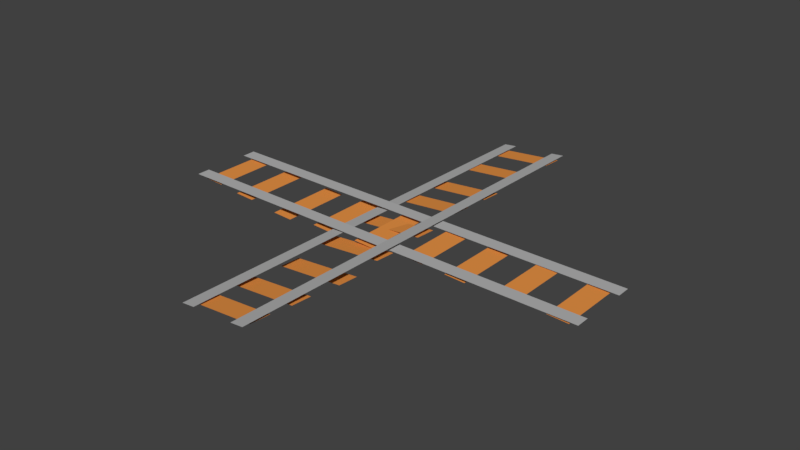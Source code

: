 # Source: Rail.blend  (saved by Blender 2.78.0; exported with 4.5.12 LTS)
import bpy
from mathutils import Matrix  # noqa: F401  (used for matrix-valued properties, if any)

bpy.ops.wm.read_factory_settings(use_empty=True)
scene = bpy.context.scene
scene.name = 'Scene'

# ---- collections
col_collection_1 = bpy.data.collections.new('Collection 1'); scene.collection.children.link(col_collection_1)

# ---- materials (node trees are filled in below, after node groups)
mat_material = bpy.data.materials.new('Material')
mat_material.alpha_threshold = 0.0
mat_material.use_transparent_shadow = False
mat_material.diffuse_color = (0.4575, 0.4575, 0.4575, 1.0)
mat_material.specular_color = (0.6152, 0.6152, 0.6152)
mat_material.roughness = 0.5
mat_material_002 = bpy.data.materials.new('Material.002')
mat_material_002.alpha_threshold = 0.0
mat_material_002.use_transparent_shadow = False
mat_material_002.diffuse_color = (0.8, 0.2895, 0.06087, 1.0)
mat_material_002.specular_color = (1.0, 0.4816, 0.1334)
mat_material_002.roughness = 0.5

# ---- material node trees

# ---- world
world_world = bpy.data.worlds.new('World'); scene.world = world_world
world_world.color = (0.05088, 0.05088, 0.05088)
world_world.use_sun_shadow = False
world_world.sun_shadow_jitter_overblur = 0.0
world_world.cycles.sampling_method = 'MANUAL'

# ---- meshes
me_plane_024 = bpy.data.meshes.new('Plane.024')
me_plane_024.from_pydata([(-1.0, -1.0, 0.0), (1.0, -1.0, 0.0), (-1.0, 1.0, 0.0), (1.0, 1.0, 0.0)], [], [(0, 1, 3, 2)])
me_plane_024.materials.append(mat_material)
me_plane_024.use_remesh_preserve_volume = False
me_plane_024.use_remesh_preserve_attributes = False
me_plane_024.use_mirror_vertex_groups = False
me_plane_024.update()
me_plane_023 = bpy.data.meshes.new('Plane.023')
me_plane_023.from_pydata([(-1.0, -1.0, 0.0), (1.0, -1.0, 0.0), (-1.0, 1.0, 0.0), (1.0, 1.0, 0.0)], [], [(0, 1, 3, 2)])
me_plane_023.materials.append(mat_material)
me_plane_023.use_remesh_preserve_volume = False
me_plane_023.use_remesh_preserve_attributes = False
me_plane_023.use_mirror_vertex_groups = False
me_plane_023.update()
me_plane_022 = bpy.data.meshes.new('Plane.022')
me_plane_022.from_pydata([(-1.0, -1.0, 0.0), (1.0, -1.0, 0.0), (-1.0, 1.0, 0.0), (1.0, 1.0, 0.0)], [], [(0, 1, 3, 2)])
me_plane_022.materials.append(mat_material_002)
me_plane_022.use_remesh_preserve_volume = False
me_plane_022.use_remesh_preserve_attributes = False
me_plane_022.use_mirror_vertex_groups = False
me_plane_022.update()
me_plane_021 = bpy.data.meshes.new('Plane.021')
me_plane_021.from_pydata([(-1.0, -1.0, 0.0), (1.0, -1.0, 0.0), (-1.0, 1.0, 0.0), (1.0, 1.0, 0.0)], [], [(0, 1, 3, 2)])
me_plane_021.materials.append(mat_material_002)
me_plane_021.use_remesh_preserve_volume = False
me_plane_021.use_remesh_preserve_attributes = False
me_plane_021.use_mirror_vertex_groups = False
me_plane_021.update()
me_plane_020 = bpy.data.meshes.new('Plane.020')
me_plane_020.from_pydata([(-1.0, -1.0, 0.0), (1.0, -1.0, 0.0), (-1.0, 1.0, 0.0), (1.0, 1.0, 0.0)], [], [(0, 1, 3, 2)])
me_plane_020.materials.append(mat_material_002)
me_plane_020.use_remesh_preserve_volume = False
me_plane_020.use_remesh_preserve_attributes = False
me_plane_020.use_mirror_vertex_groups = False
me_plane_020.update()
me_plane_019 = bpy.data.meshes.new('Plane.019')
me_plane_019.from_pydata([(-1.0, -1.0, 0.0), (1.0, -1.0, 0.0), (-1.0, 1.0, 0.0), (1.0, 1.0, 0.0)], [], [(0, 1, 3, 2)])
me_plane_019.materials.append(mat_material_002)
me_plane_019.use_remesh_preserve_volume = False
me_plane_019.use_remesh_preserve_attributes = False
me_plane_019.use_mirror_vertex_groups = False
me_plane_019.update()
me_plane_018 = bpy.data.meshes.new('Plane.018')
me_plane_018.from_pydata([(-1.0, -1.0, 0.0), (1.0, -1.0, 0.0), (-1.0, 1.0, 0.0), (1.0, 1.0, 0.0)], [], [(0, 1, 3, 2)])
me_plane_018.materials.append(mat_material_002)
me_plane_018.use_remesh_preserve_volume = False
me_plane_018.use_remesh_preserve_attributes = False
me_plane_018.use_mirror_vertex_groups = False
me_plane_018.update()
me_plane_017 = bpy.data.meshes.new('Plane.017')
me_plane_017.from_pydata([(-1.0, -1.0, 0.0), (1.0, -1.0, 0.0), (-1.0, 1.0, 0.0), (1.0, 1.0, 0.0)], [], [(0, 1, 3, 2)])
me_plane_017.materials.append(mat_material_002)
me_plane_017.use_remesh_preserve_volume = False
me_plane_017.use_remesh_preserve_attributes = False
me_plane_017.use_mirror_vertex_groups = False
me_plane_017.update()
me_plane_016 = bpy.data.meshes.new('Plane.016')
me_plane_016.from_pydata([(-1.0, -1.0, 0.0), (1.0, -1.0, 0.0), (-1.0, 1.0, 0.0), (1.0, 1.0, 0.0)], [], [(0, 1, 3, 2)])
me_plane_016.materials.append(mat_material_002)
me_plane_016.use_remesh_preserve_volume = False
me_plane_016.use_remesh_preserve_attributes = False
me_plane_016.use_mirror_vertex_groups = False
me_plane_016.update()
me_plane_015 = bpy.data.meshes.new('Plane.015')
me_plane_015.from_pydata([(-1.0, -1.0, 0.0), (1.0, -1.0, 0.0), (-1.0, 1.0, 0.0), (1.0, 1.0, 0.0)], [], [(0, 1, 3, 2)])
me_plane_015.materials.append(mat_material_002)
me_plane_015.use_remesh_preserve_volume = False
me_plane_015.use_remesh_preserve_attributes = False
me_plane_015.use_mirror_vertex_groups = False
me_plane_015.update()
me_plane_014 = bpy.data.meshes.new('Plane.014')
me_plane_014.from_pydata([(-1.0, -1.0, 0.0), (1.0, -1.0, 0.0), (-1.0, 1.0, 0.0), (1.0, 1.0, 0.0)], [], [(0, 1, 3, 2)])
me_plane_014.materials.append(mat_material_002)
me_plane_014.use_remesh_preserve_volume = False
me_plane_014.use_remesh_preserve_attributes = False
me_plane_014.use_mirror_vertex_groups = False
me_plane_014.update()
me_plane_012 = bpy.data.meshes.new('Plane.012')
me_plane_012.from_pydata([(-1.0, -1.0, 0.0), (1.0, -1.0, 0.0), (-1.0, 1.0, 0.0), (1.0, 1.0, 0.0)], [], [(0, 1, 3, 2)])
me_plane_012.materials.append(mat_material_002)
me_plane_012.use_remesh_preserve_volume = False
me_plane_012.use_remesh_preserve_attributes = False
me_plane_012.use_mirror_vertex_groups = False
me_plane_012.update()
me_plane_011 = bpy.data.meshes.new('Plane.011')
me_plane_011.from_pydata([(-1.0, -1.0, 0.0), (1.0, -1.0, 0.0), (-1.0, 1.0, 0.0), (1.0, 1.0, 0.0)], [], [(0, 1, 3, 2)])
me_plane_011.materials.append(mat_material_002)
me_plane_011.use_remesh_preserve_volume = False
me_plane_011.use_remesh_preserve_attributes = False
me_plane_011.use_mirror_vertex_groups = False
me_plane_011.update()
me_plane_010 = bpy.data.meshes.new('Plane.010')
me_plane_010.from_pydata([(-1.0, -1.0, 0.0), (1.0, -1.0, 0.0), (-1.0, 1.0, 0.0), (1.0, 1.0, 0.0)], [], [(0, 1, 3, 2)])
me_plane_010.materials.append(mat_material_002)
me_plane_010.use_remesh_preserve_volume = False
me_plane_010.use_remesh_preserve_attributes = False
me_plane_010.use_mirror_vertex_groups = False
me_plane_010.update()
me_plane_009 = bpy.data.meshes.new('Plane.009')
me_plane_009.from_pydata([(-1.0, -1.0, 0.0), (1.0, -1.0, 0.0), (-1.0, 1.0, 0.0), (1.0, 1.0, 0.0)], [], [(0, 1, 3, 2)])
me_plane_009.materials.append(mat_material_002)
me_plane_009.use_remesh_preserve_volume = False
me_plane_009.use_remesh_preserve_attributes = False
me_plane_009.use_mirror_vertex_groups = False
me_plane_009.update()
me_plane_008 = bpy.data.meshes.new('Plane.008')
me_plane_008.from_pydata([(-1.0, -1.0, 0.0), (1.0, -1.0, 0.0), (-1.0, 1.0, 0.0), (1.0, 1.0, 0.0)], [], [(0, 1, 3, 2)])
me_plane_008.materials.append(mat_material_002)
me_plane_008.use_remesh_preserve_volume = False
me_plane_008.use_remesh_preserve_attributes = False
me_plane_008.use_mirror_vertex_groups = False
me_plane_008.update()
me_plane_007 = bpy.data.meshes.new('Plane.007')
me_plane_007.from_pydata([(-1.0, -1.0, 0.0), (1.0, -1.0, 0.0), (-1.0, 1.0, 0.0), (1.0, 1.0, 0.0)], [], [(0, 1, 3, 2)])
me_plane_007.materials.append(mat_material_002)
me_plane_007.use_remesh_preserve_volume = False
me_plane_007.use_remesh_preserve_attributes = False
me_plane_007.use_mirror_vertex_groups = False
me_plane_007.update()
me_plane_006 = bpy.data.meshes.new('Plane.006')
me_plane_006.from_pydata([(-1.0, -1.0, 0.0), (1.0, -1.0, 0.0), (-1.0, 1.0, 0.0), (1.0, 1.0, 0.0)], [], [(0, 1, 3, 2)])
me_plane_006.materials.append(mat_material_002)
me_plane_006.use_remesh_preserve_volume = False
me_plane_006.use_remesh_preserve_attributes = False
me_plane_006.use_mirror_vertex_groups = False
me_plane_006.update()
me_plane_005 = bpy.data.meshes.new('Plane.005')
me_plane_005.from_pydata([(-1.0, -1.0, 0.0), (1.0, -1.0, 0.0), (-1.0, 1.0, 0.0), (1.0, 1.0, 0.0)], [], [(0, 1, 3, 2)])
me_plane_005.materials.append(mat_material_002)
me_plane_005.use_remesh_preserve_volume = False
me_plane_005.use_remesh_preserve_attributes = False
me_plane_005.use_mirror_vertex_groups = False
me_plane_005.update()
me_plane_004 = bpy.data.meshes.new('Plane.004')
me_plane_004.from_pydata([(-1.0, -1.0, 0.0), (1.0, -1.0, 0.0), (-1.0, 1.0, 0.0), (1.0, 1.0, 0.0)], [], [(0, 1, 3, 2)])
me_plane_004.materials.append(mat_material_002)
me_plane_004.use_remesh_preserve_volume = False
me_plane_004.use_remesh_preserve_attributes = False
me_plane_004.use_mirror_vertex_groups = False
me_plane_004.update()
me_plane_003 = bpy.data.meshes.new('Plane.003')
me_plane_003.from_pydata([(-1.0, -1.0, 0.0), (1.0, -1.0, 0.0), (-1.0, 1.0, 0.0), (1.0, 1.0, 0.0)], [], [(0, 1, 3, 2)])
me_plane_003.materials.append(mat_material)
me_plane_003.use_remesh_preserve_volume = False
me_plane_003.use_remesh_preserve_attributes = False
me_plane_003.use_mirror_vertex_groups = False
me_plane_003.update()
me_plane_001 = bpy.data.meshes.new('Plane.001')
me_plane_001.from_pydata([(-1.0, -1.0, 0.0), (1.0, -1.0, 0.0), (-1.0, 1.0, 0.0), (1.0, 1.0, 0.0)], [], [(0, 1, 3, 2)])
me_plane_001.materials.append(mat_material)
me_plane_001.use_remesh_preserve_volume = False
me_plane_001.use_remesh_preserve_attributes = False
me_plane_001.use_mirror_vertex_groups = False
me_plane_001.update()

# ---- objects
ob_plane_021 = bpy.data.objects.new('Plane.021', me_plane_024)
ob_plane_020 = bpy.data.objects.new('Plane.020', me_plane_023)
ob_plane_019 = bpy.data.objects.new('Plane.019', me_plane_022)
ob_plane_018 = bpy.data.objects.new('Plane.018', me_plane_021)
ob_plane_017 = bpy.data.objects.new('Plane.017', me_plane_020)
ob_plane_016 = bpy.data.objects.new('Plane.016', me_plane_019)
ob_plane_015 = bpy.data.objects.new('Plane.015', me_plane_018)
ob_plane_014 = bpy.data.objects.new('Plane.014', me_plane_017)
ob_plane_013 = bpy.data.objects.new('Plane.013', me_plane_016)
ob_plane_012 = bpy.data.objects.new('Plane.012', me_plane_015)
ob_plane_011 = bpy.data.objects.new('Plane.011', me_plane_014)
ob_plane_010 = bpy.data.objects.new('Plane.010', me_plane_012)
ob_plane_009 = bpy.data.objects.new('Plane.009', me_plane_011)
ob_plane_008 = bpy.data.objects.new('Plane.008', me_plane_010)
ob_plane_007 = bpy.data.objects.new('Plane.007', me_plane_009)
ob_plane_006 = bpy.data.objects.new('Plane.006', me_plane_008)
ob_plane_005 = bpy.data.objects.new('Plane.005', me_plane_007)
ob_plane_004 = bpy.data.objects.new('Plane.004', me_plane_006)
ob_plane_003 = bpy.data.objects.new('Plane.003', me_plane_005)
ob_plane_002 = bpy.data.objects.new('Plane.002', me_plane_004)
ob_plane_001 = bpy.data.objects.new('Plane.001', me_plane_003)
ob_plane = bpy.data.objects.new('Plane', me_plane_001)

# ---- transforms, parenting, visibility, modifiers, constraints
ob_plane_021.location = (0.1243, 0.02776, 0.01358)
ob_plane_021.rotation_euler = (-0.1112, 0.008082, 1.554)
ob_plane_021.scale = (1.0, -0.03144, 1.0)
ob_plane_021.lineart.crease_threshold = 0.0
ob_plane_020.location = (-0.1467, 0.03901, -0.01585)
ob_plane_020.rotation_euler = (-0.1112, 0.008082, 1.554)
ob_plane_020.scale = (1.0, -0.03144, 1.0)
ob_plane_020.lineart.crease_threshold = 0.0
ob_plane_019.location = (-0.004858, 0.02494, -0.02243)
ob_plane_019.rotation_euler = (0.03822, 0.1082, 3.114)
ob_plane_019.scale = (0.1613, 0.04789, 0.9996)
ob_plane_019.lineart.crease_threshold = 0.0
ob_plane_018.location = (-0.01689, -0.2131, -0.03252)
ob_plane_018.rotation_euler = (0.03822, 0.1082, 3.114)
ob_plane_018.scale = (0.1613, 0.04789, 0.9996)
ob_plane_018.lineart.crease_threshold = 0.0
ob_plane_017.location = (-0.02217, -0.6771, -0.02211)
ob_plane_017.rotation_euler = (0.03822, 0.1082, 3.114)
ob_plane_017.scale = (0.1613, 0.04789, 0.9996)
ob_plane_017.lineart.crease_threshold = 0.0
ob_plane_016.location = (-0.0106, -0.4381, -0.04003)
ob_plane_016.rotation_euler = (0.03822, 0.1082, 3.114)
ob_plane_016.scale = (0.1613, 0.04789, 0.9996)
ob_plane_016.lineart.crease_threshold = 0.0
ob_plane_015.location = (-0.03035, -0.876, -0.007625)
ob_plane_015.rotation_euler = (0.03822, 0.1082, 3.114)
ob_plane_015.scale = (0.1613, 0.04789, 0.9996)
ob_plane_015.lineart.crease_threshold = 0.0
ob_plane_014.location = (-0.01053, 0.2745, -0.01396)
ob_plane_014.rotation_euler = (0.03822, 0.1082, 3.114)
ob_plane_014.scale = (0.1613, 0.04789, 0.9996)
ob_plane_014.lineart.crease_threshold = 0.0
ob_plane_013.location = (0.0004228, 0.7168, -0.01212)
ob_plane_013.rotation_euler = (0.03822, 0.1082, 3.114)
ob_plane_013.scale = (0.1613, 0.04789, 0.9996)
ob_plane_013.lineart.crease_threshold = 0.0
ob_plane_012.location = (-0.004164, 0.4795, -0.022)
ob_plane_012.rotation_euler = (0.03822, 0.1082, 3.114)
ob_plane_012.scale = (0.1613, 0.04789, 0.9996)
ob_plane_012.lineart.crease_threshold = 0.0
ob_plane_011.location = (0.00759, 0.9438, -0.0172)
ob_plane_011.rotation_euler = (0.03822, 0.1082, 3.114)
ob_plane_011.scale = (0.1613, 0.04789, 0.9996)
ob_plane_011.lineart.crease_threshold = 0.0
ob_plane_010.location = (0.9199, -0.02234, -0.007976)
ob_plane_010.rotation_euler = (0.03131, -0.003022, 1.56)
ob_plane_010.scale = (0.1613, 0.04789, 0.9996)
ob_plane_010.lineart.crease_threshold = 0.0
ob_plane_009.location = (0.4556, -0.01767, -0.01606)
ob_plane_009.rotation_euler = (0.03131, -0.003022, 1.56)
ob_plane_009.scale = (0.1613, 0.04789, 0.9996)
ob_plane_009.lineart.crease_threshold = 0.0
ob_plane_008.location = (0.6928, -0.01947, -0.00439)
ob_plane_008.rotation_euler = (0.03131, -0.003022, 1.56)
ob_plane_008.scale = (0.1613, 0.04789, 0.9996)
ob_plane_008.lineart.crease_threshold = 0.0
ob_plane_007.location = (0.2504, -0.01556, -0.009406)
ob_plane_007.rotation_euler = (0.03131, -0.003022, 1.56)
ob_plane_007.scale = (0.1613, 0.04789, 0.9996)
ob_plane_007.lineart.crease_threshold = 0.0
ob_plane_006.location = (-0.9003, -0.01525, -0.01235)
ob_plane_006.rotation_euler = (0.03131, -0.003022, 1.56)
ob_plane_006.scale = (0.1613, 0.04789, 0.9996)
ob_plane_006.lineart.crease_threshold = 0.0
ob_plane_005.location = (-0.4619, -0.02418, -0.04239)
ob_plane_005.rotation_euler = (0.03131, -0.003022, 1.56)
ob_plane_005.scale = (0.1613, 0.04789, 0.9996)
ob_plane_005.lineart.crease_threshold = 0.0
ob_plane_004.location = (-0.7012, -0.01854, -0.02568)
ob_plane_004.rotation_euler = (0.03131, -0.003022, 1.56)
ob_plane_004.scale = (0.1613, 0.04789, 0.9996)
ob_plane_004.lineart.crease_threshold = 0.0
ob_plane_003.location = (-0.2371, -0.0151, -0.032)
ob_plane_003.rotation_euler = (0.03131, -0.003022, 1.56)
ob_plane_003.scale = (0.1613, 0.04789, 0.9996)
ob_plane_003.lineart.crease_threshold = 0.0
ob_plane_002.location = (0.001061, -0.02431, -0.02093)
ob_plane_002.rotation_euler = (0.03131, -0.003022, 1.56)
ob_plane_002.scale = (0.1613, 0.04789, 0.9996)
ob_plane_002.lineart.crease_threshold = 0.0
ob_plane_001.location = (0.01263, 0.1162, 0.001468)
ob_plane_001.scale = (1.0, -0.03144, 1.0)
ob_plane_001.lineart.crease_threshold = 0.0
ob_plane.location = (0.005807, -0.1566, 0.0005744)
ob_plane.scale = (1.0, -0.03144, 1.0)
ob_plane.lineart.crease_threshold = 0.0

# ---- collection membership
col_collection_1.objects.link(ob_plane_021)
col_collection_1.objects.link(ob_plane_020)
col_collection_1.objects.link(ob_plane_019)
col_collection_1.objects.link(ob_plane_018)
col_collection_1.objects.link(ob_plane_017)
col_collection_1.objects.link(ob_plane_016)
col_collection_1.objects.link(ob_plane_015)
col_collection_1.objects.link(ob_plane_014)
col_collection_1.objects.link(ob_plane_013)
col_collection_1.objects.link(ob_plane_012)
col_collection_1.objects.link(ob_plane_011)
col_collection_1.objects.link(ob_plane_010)
col_collection_1.objects.link(ob_plane_009)
col_collection_1.objects.link(ob_plane_008)
col_collection_1.objects.link(ob_plane_007)
col_collection_1.objects.link(ob_plane_006)
col_collection_1.objects.link(ob_plane_005)
col_collection_1.objects.link(ob_plane_004)
col_collection_1.objects.link(ob_plane_003)
col_collection_1.objects.link(ob_plane_002)
col_collection_1.objects.link(ob_plane_001)
col_collection_1.objects.link(ob_plane)

# ---- scene / render settings (as saved in the file)
scene.frame_start = 1; scene.frame_end = 250; scene.frame_set(1)
scene.render.engine = 'BLENDER_EEVEE_NEXT'
scene.render.resolution_percentage = 50
scene.render.dither_intensity = 0.0
scene.cycles.use_denoising = False
scene.cycles.samples = 128
scene.cycles.sampling_pattern = 'TABULATED_SOBOL'
scene.cycles.light_sampling_threshold = 0.0
scene.cycles.use_adaptive_sampling = False
scene.cycles.use_light_tree = False
scene.cycles.blur_glossy = 0.0
scene.cycles.sample_clamp_indirect = 0.0
scene.view_settings.view_transform = 'Standard'
bpy.context.view_layer.update()

# ---- added for rendering (the .blend has no active camera and no usable light): camera, sun
cam_auto = bpy.data.cameras.new('AutoCamera')
cam_auto.lens = 50.0
cam_auto.sensor_width = 36.0
cam_auto.clip_end = 1000.0
ob_auto_camera = bpy.data.objects.new('AutoCamera', cam_auto)
scene.collection.objects.link(ob_auto_camera)
ob_auto_camera.location = (2.63957, -3.12304, 2.08722)
ob_auto_camera.rotation_euler = (1.09748, -7.21219e-08, 0.694738)
scene.camera = ob_auto_camera
light_auto_sun = bpy.data.lights.new('AutoSun', 'SUN')
light_auto_sun.energy = 3.0
light_auto_sun.angle = 0.0523599
ob_auto_sun = bpy.data.objects.new('AutoSun', light_auto_sun)
scene.collection.objects.link(ob_auto_sun)
ob_auto_sun.rotation_euler = (0.872665, 0.174533, 0.523599)
bpy.context.view_layer.update()
